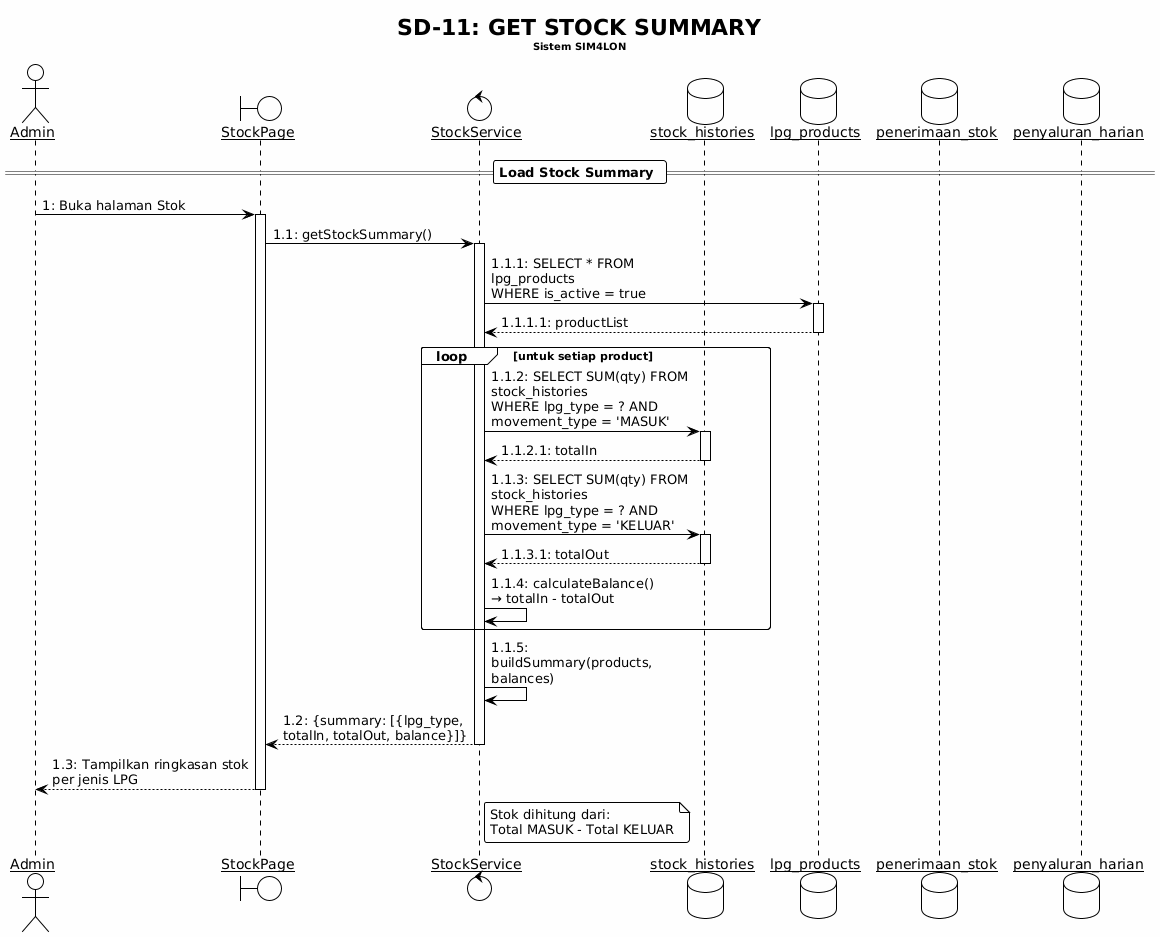

The diagram above was rendered by PlantUML. Its source (embedded in the PNG):
@startuml
!theme plain
skinparam backgroundColor #FEFEFE
skinparam sequenceArrowThickness 1
skinparam roundcorner 5
skinparam maxmessagesize 200
skinparam sequenceParticipant underline

title SD-11: GET STOCK SUMMARY\n<size:10>Sistem SIM4LON</size>

actor "Admin" as Admin
boundary "StockPage" as SP
control "StockService" as SS
database "stock_histories" as HistoryDB
database "lpg_products" as ProductsDB
database "penerimaan_stok" as PenerimaanDB
database "penyaluran_harian" as PenyaluranDB

== Load Stock Summary ==

Admin -> SP : 1: Buka halaman Stok
activate SP

SP -> SS : 1.1: getStockSummary()
activate SS

SS -> ProductsDB : 1.1.1: SELECT * FROM lpg_products\nWHERE is_active = true
activate ProductsDB
ProductsDB --> SS : 1.1.1.1: productList
deactivate ProductsDB

loop untuk setiap product
    SS -> HistoryDB : 1.1.2: SELECT SUM(qty) FROM stock_histories\nWHERE lpg_type = ? AND movement_type = 'MASUK'
    activate HistoryDB
    HistoryDB --> SS : 1.1.2.1: totalIn
    deactivate HistoryDB
    
    SS -> HistoryDB : 1.1.3: SELECT SUM(qty) FROM stock_histories\nWHERE lpg_type = ? AND movement_type = 'KELUAR'
    activate HistoryDB
    HistoryDB --> SS : 1.1.3.1: totalOut
    deactivate HistoryDB
    
    SS -> SS : 1.1.4: calculateBalance()\n→ totalIn - totalOut
end

SS -> SS : 1.1.5: buildSummary(products, balances)

SS --> SP : 1.2: {summary: [{lpg_type, totalIn, totalOut, balance}]}
deactivate SS

SP --> Admin : 1.3: Tampilkan ringkasan stok\nper jenis LPG

deactivate SP

note right of SS
  Stok dihitung dari:
  Total MASUK - Total KELUAR
end note
@enduml